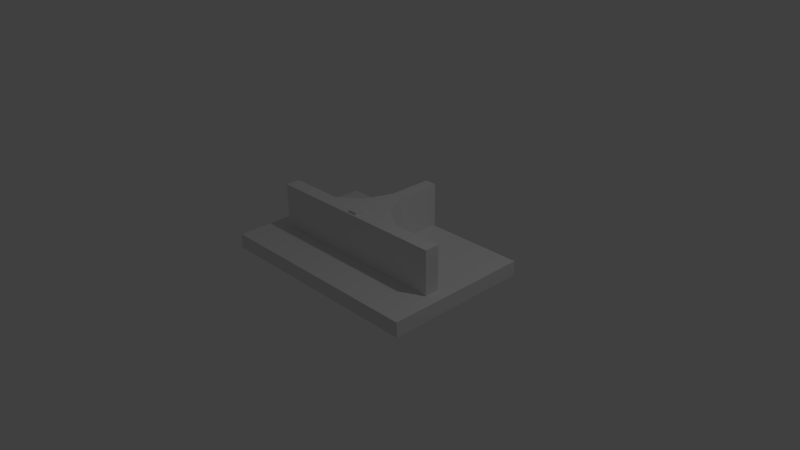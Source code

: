 # Source: switch.blend  (saved by Blender 2.76.0; exported with 4.5.12 LTS)
import bpy
from mathutils import Matrix  # noqa: F401  (used for matrix-valued properties, if any)

bpy.ops.wm.read_factory_settings(use_empty=True)
scene = bpy.context.scene
scene.name = 'Scene'

# ---- collections
col_collection_1 = bpy.data.collections.new('Collection 1'); scene.collection.children.link(col_collection_1)

# ---- materials (node trees are filled in below, after node groups)
mat_material = bpy.data.materials.new('Material')
mat_material.alpha_threshold = 0.0
mat_material.use_transparent_shadow = False
mat_material.roughness = 0.5
mat_material.line_color = (0.0, 0.0, 0.0, 1.0)

# ---- material node trees

# ---- world
world_world = bpy.data.worlds.new('World'); scene.world = world_world
world_world.color = (0.05088, 0.05088, 0.05088)
world_world.use_sun_shadow = False
world_world.sun_shadow_jitter_overblur = 0.0
world_world.cycles.sampling_method = 'MANUAL'
world_world.cycles.sample_map_resolution = 256

# ---- cameras
cam_camera = bpy.data.cameras.new('Camera')
cam_camera.clip_end = 100.0
cam_camera.lens = 35.0
cam_camera.sensor_width = 32.0
cam_camera.sensor_height = 18.0
cam_camera.ortho_scale = 7.314
cam_camera.dof.focus_distance = 0.0
cam_camera.dof.aperture_fstop = 128.0

# ---- lights
light_lamp = bpy.data.lights.new('Lamp', 'POINT')
light_lamp.transmission_factor = 0.0
light_lamp.cutoff_distance = 30.0
light_lamp.energy = 100.0
light_lamp.shadow_buffer_clip_start = 1.001
light_lamp.shadow_soft_size = 0.1
light_lamp.shadow_maximum_resolution = 0.006
light_lamp.use_absolute_resolution = True
light_lamp.cycles.use_multiple_importance_sampling = False

# ---- meshes
me_cube = bpy.data.meshes.new('Cube')
me_cube.from_pydata([(1.5, 1.0, -0.1), (1.5, -1.0, -0.1), (-1.5, -1.0, -0.1), (-1.5, 1.0, -0.1), (1.5, 1.0, 0.1), (1.5, -1.0, 0.1), (-1.5, -1.0, 0.1), (-1.5, 1.0, 0.1)], [], [(0, 1, 2, 3), (4, 7, 6, 5), (0, 4, 5, 1), (1, 5, 6, 2), (2, 6, 7, 3), (4, 0, 3, 7)])
_uv = me_cube.uv_layers.new(name='UVMap')
_uv.uv.foreach_set('vector', [0.0, 0.0, 1.0, 0.0, 1.0, 1.0, 0.0, 1.0, 0.0, 0.0, 1.0, 0.0, 1.0, 1.0, 0.0, 1.0, 0.0, 0.0, 1.0, 0.0, 1.0, 1.0, 0.0, 1.0, 0.0, 0.0, 1.0, 0.0, 1.0, 1.0, 0.0, 1.0, 0.0, 0.0, 1.0, 0.0, 1.0, 1.0, 0.0, 1.0, 0.0, 0.0, 1.0, 0.0, 1.0, 1.0, 0.0, 1.0])
me_cube.materials.append(mat_material)
me_cube.use_remesh_preserve_volume = False
me_cube.use_remesh_preserve_attributes = False
me_cube.use_mirror_vertex_groups = False
me_cube.update()
me_cube_001 = bpy.data.meshes.new('Cube.001')
me_cube_001.from_pydata([(-0.1, -1.331, -0.3), (-0.1, -1.331, 0.3), (-0.1, 1.27, -0.3), (-0.1, 1.27, 0.3), (0.1, -1.331, -0.3), (0.1, -1.331, 0.3), (0.1, 1.27, -0.3), (0.1, 1.27, 0.3), (-0.1, -0.1, 0.3), (-0.1, -0.1, -0.3), (0.3349, -0.259, 0.3), (0.3349, -0.259, -0.3), (-0.1, 0.065, 0.3), (0.3264, 0.2117, -0.3), (-0.1, 0.065, -0.3), (0.3264, 0.2117, 0.3), (1.293, 0.065, 0.3), (1.293, -0.1, 0.3), (1.293, -0.1, -0.3), (1.293, 0.065, -0.3), (0.6899, 0.065, 0.3), (0.6899, 0.065, -0.3), (0.6899, -0.1, -0.3), (0.6899, -0.1, 0.3), (-0.1, -0.6073, -0.3), (0.1, -0.6073, 0.3), (-0.1, -0.6073, 0.3), (0.1, -0.6073, -0.3), (-0.1, 0.516, 0.3), (0.1, 0.516, -0.3), (-0.1, 0.516, -0.3), (0.1, 0.516, 0.3)], [], [(28, 3, 2, 30), (3, 7, 6, 2), (25, 5, 4, 27), (5, 1, 0, 4), (30, 2, 6, 29), (31, 7, 3, 28), (25, 10, 8, 26), (24, 9, 11, 27), (21, 20, 16, 19), (26, 8, 9, 24), (31, 15, 13, 29), (10, 15, 12, 8), (9, 14, 13, 11), (8, 12, 14, 9), (16, 17, 18, 19), (23, 22, 18, 17), (20, 23, 17, 16), (22, 21, 19, 18), (11, 13, 21, 22), (15, 10, 23, 20), (10, 11, 22, 23), (13, 15, 20, 21), (1, 26, 24, 0), (0, 24, 27, 4), (5, 25, 26, 1), (10, 25, 27, 11), (7, 31, 29, 6), (15, 31, 28, 12), (14, 30, 29, 13), (12, 28, 30, 14)])
me_cube_001.use_remesh_preserve_volume = False
me_cube_001.use_remesh_preserve_attributes = False
me_cube_001.use_mirror_vertex_groups = False
me_cube_001.update()
me_cylinder = bpy.data.meshes.new('Cylinder')
me_cylinder.from_pydata([(0.0, 0.1, -0.25), (0.0, 0.1, 0.25), (0.09511, 0.0309, -0.25), (0.09511, 0.0309, 0.25), (0.05878, -0.0809, -0.25), (0.05878, -0.0809, 0.25), (-0.05878, -0.0809, -0.25), (-0.05878, -0.0809, 0.25), (-0.09511, 0.0309, -0.25), (-0.09511, 0.0309, 0.25)], [], [(0, 1, 3, 2), (2, 3, 5, 4), (4, 5, 7, 6), (3, 1, 9, 7, 5), (8, 9, 1, 0), (6, 7, 9, 8), (0, 2, 4, 6, 8)])
me_cylinder.use_remesh_preserve_volume = False
me_cylinder.use_remesh_preserve_attributes = False
me_cylinder.use_mirror_vertex_groups = False
me_cylinder.update()

# ---- objects
ob_board = bpy.data.objects.new('Board', me_cube)
ob_switch = bpy.data.objects.new('Switch', me_cube_001)
ob_screw = bpy.data.objects.new('Screw', me_cylinder)
ob_lamp = bpy.data.objects.new('Lamp', light_lamp)
ob_camera = bpy.data.objects.new('Camera', cam_camera)

# ---- transforms, parenting, visibility, modifiers, constraints
ob_board.location = (0.0, 0.0, 0.0)
ob_board.lock_rotations_4d = False
ob_board.empty_display_type = 'ARROWS'
ob_board.lineart.crease_threshold = 0.0
ob_switch.parent = ob_board
ob_switch.location = (0.0, -0.279, 0.4)
ob_switch.rotation_euler = (0.0, -0.0, 1.571)
ob_switch.lineart.crease_threshold = 0.0
ob_screw.parent = ob_switch
ob_screw.matrix_parent_inverse = Matrix(((1.947e-07, 1.0, 0.0, 0.279), (-1.0, 1.947e-07, 0.0, 5.432e-08), (0.0, 0.0, 1.0, -0.4), (0.0, 0.0, 0.0, 1.0)))
ob_screw.location = (0.02475, -0.266, 0.4813)
ob_screw.lineart.crease_threshold = 0.0
ob_lamp.location = (4.076, 1.005, 5.904)
ob_lamp.rotation_euler = (0.6503, 0.05522, 1.866)
ob_lamp.lock_rotations_4d = False
ob_lamp.empty_display_type = 'ARROWS'
ob_lamp.color = (0.0, 0.0, 0.0, 0.0)
ob_lamp.lineart.crease_threshold = 0.0
ob_camera.location = (7.481, -6.508, 5.344)
ob_camera.rotation_euler = (1.109, 0.01082, 0.8149)
ob_camera.lock_rotations_4d = False
ob_camera.empty_display_type = 'ARROWS'
ob_camera.color = (0.0, 0.0, 0.0, 0.0)
ob_camera.display_type = 'WIRE'
ob_camera.lineart.crease_threshold = 0.0

# ---- collection membership
col_collection_1.objects.link(ob_board)
col_collection_1.objects.link(ob_switch)
col_collection_1.objects.link(ob_screw)
col_collection_1.objects.link(ob_lamp)
col_collection_1.objects.link(ob_camera)

# ---- scene / render settings (as saved in the file)
scene.camera = ob_camera
scene.frame_start = 1; scene.frame_end = 250; scene.frame_set(1)
scene.render.engine = 'BLENDER_EEVEE_NEXT'
scene.render.resolution_percentage = 50
scene.render.dither_intensity = 0.0
scene.cycles.use_denoising = False
scene.cycles.samples = 10
scene.cycles.sampling_pattern = 'TABULATED_SOBOL'
scene.cycles.light_sampling_threshold = 0.0
scene.cycles.use_adaptive_sampling = False
scene.cycles.use_light_tree = False
scene.cycles.blur_glossy = 0.0
scene.cycles.pixel_filter_type = 'GAUSSIAN'
scene.cycles.sample_clamp_indirect = 0.0
scene.view_settings.view_transform = 'Standard'
bpy.context.view_layer.update()
